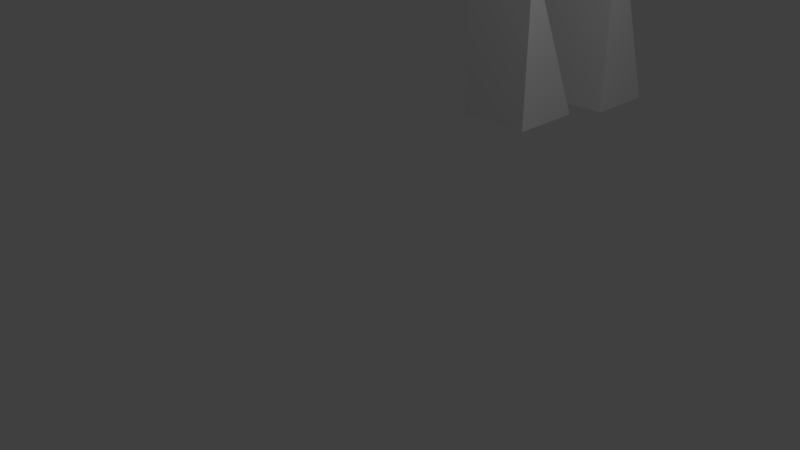 # Source: wedge_edit_intro.blend  (saved by Blender 2.79.0; exported with 4.5.12 LTS)
import bpy
from mathutils import Matrix  # noqa: F401  (used for matrix-valued properties, if any)

bpy.ops.wm.read_factory_settings(use_empty=True)
scene = bpy.context.scene
scene.name = 'Scene'

# ---- collections
col_collection_1 = bpy.data.collections.new('Collection 1'); scene.collection.children.link(col_collection_1)

# ---- world
world_world = bpy.data.worlds.new('World'); scene.world = world_world
world_world.color = (0.05088, 0.05088, 0.05088)
world_world.use_sun_shadow = False
world_world.sun_shadow_jitter_overblur = 0.0
world_world.cycles.sampling_method = 'MANUAL'

# ---- cameras
cam_camera = bpy.data.cameras.new('Camera')
cam_camera.clip_end = 100.0
cam_camera.lens = 35.0
cam_camera.sensor_width = 32.0
cam_camera.sensor_height = 18.0
cam_camera.ortho_scale = 7.314
cam_camera.dof.focus_distance = 0.0
cam_camera.dof.aperture_fstop = 128.0

# ---- lights
light_lamp = bpy.data.lights.new('Lamp', 'POINT')
light_lamp.transmission_factor = 0.0
light_lamp.cutoff_distance = 30.0
light_lamp.energy = 100.0
light_lamp.shadow_buffer_clip_start = 1.001
light_lamp.shadow_soft_size = 0.1
light_lamp.shadow_maximum_resolution = 0.006
light_lamp.use_absolute_resolution = True

# ---- meshes
me_cube_001 = bpy.data.meshes.new('Cube.001')
me_cube_001.from_pydata([(-1.489, -1.0, -0.6667), (-1.489, 1.0, -0.6667), (0.7445, -1.0, -0.6667), (0.7445, -1.0, 1.333), (0.7445, 1.0, -0.6667), (0.7445, 1.0, 1.333), (-1.192, -1.035, -4.202), (-1.192, 0.1844, -4.202), (0.6095, -1.035, -4.202), (0.6095, -1.035, -2.202), (0.6095, 0.1844, -4.202), (0.6095, 0.1844, -2.202)], [], [(0, 3, 5, 1), (4, 1, 5), (4, 5, 3, 2), (3, 0, 2), (1, 4, 2, 0), (6, 9, 11, 7), (10, 7, 11), (10, 11, 9, 8), (9, 6, 8), (7, 10, 8, 6)])
me_cube_001.use_remesh_preserve_volume = False
me_cube_001.use_remesh_preserve_attributes = False
me_cube_001.use_mirror_vertex_groups = False
me_cube_001.update()

# ---- objects
ob_wedge1 = bpy.data.objects.new('Wedge1', me_cube_001)
ob_lamp = bpy.data.objects.new('Lamp', light_lamp)
ob_camera = bpy.data.objects.new('Camera', cam_camera)

# ---- transforms, parenting, visibility, modifiers, constraints
ob_wedge1.location = (0.0, 4.0, 2.16)
ob_wedge1.rotation_euler = (0.0, 1.571, 1.571)
ob_wedge1.scale = (1.24, 0.82, 0.5)
ob_wedge1.lineart.crease_threshold = 0.0
ob_lamp.location = (4.076, 1.005, 5.904)
ob_lamp.rotation_euler = (0.6503, 0.05522, 1.866)
ob_lamp.lock_rotations_4d = False
ob_lamp.empty_display_type = 'ARROWS'
ob_lamp.color = (0.0, 0.0, 0.0, 0.0)
ob_lamp.lineart.crease_threshold = 0.0
ob_camera.location = (7.481, -6.508, 5.344)
ob_camera.rotation_euler = (1.109, 0.0, 0.8149)
ob_camera.lock_rotations_4d = False
ob_camera.empty_display_type = 'ARROWS'
ob_camera.color = (0.0, 0.0, 0.0, 0.0)
ob_camera.display_type = 'WIRE'
ob_camera.lineart.crease_threshold = 0.0

# ---- collection membership
col_collection_1.objects.link(ob_wedge1)
col_collection_1.objects.link(ob_lamp)
col_collection_1.objects.link(ob_camera)

# ---- scene / render settings (as saved in the file)
scene.camera = ob_camera
scene.frame_start = 1; scene.frame_end = 250; scene.frame_set(1)
scene.render.engine = 'BLENDER_EEVEE_NEXT'
scene.render.resolution_percentage = 50
scene.render.dither_intensity = 0.0
scene.cycles.use_denoising = False
scene.cycles.samples = 128
scene.cycles.sampling_pattern = 'TABULATED_SOBOL'
scene.cycles.use_adaptive_sampling = False
scene.cycles.use_light_tree = False
scene.cycles.blur_glossy = 0.0
scene.cycles.sample_clamp_indirect = 0.0
scene.view_settings.view_transform = 'Standard'
bpy.context.view_layer.update()

